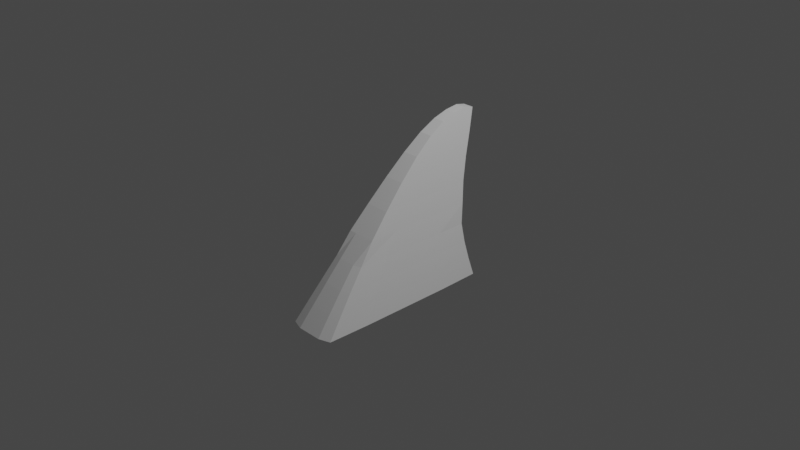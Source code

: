 # Source: sharkfin.blend  (saved by Blender 3.3.6; exported with 4.5.12 LTS)
import bpy
from mathutils import Matrix  # noqa: F401  (used for matrix-valued properties, if any)

bpy.ops.wm.read_factory_settings(use_empty=True)
scene = bpy.context.scene
scene.name = 'Scene'

# ---- collections
col_collection = bpy.data.collections.new('Collection'); scene.collection.children.link(col_collection)

# ---- materials (node trees are filled in below, after node groups)
mat_material = bpy.data.materials.new('Material')
mat_material.alpha_threshold = 0.0
mat_material.use_transparent_shadow = False
mat_material.roughness = 0.5
mat_material.line_color = (0.0, 0.0, 0.0, 1.0)

# ---- material node trees
mat_material.use_nodes = True; mat_material.node_tree.nodes.clear()
_N = mat_material.node_tree.nodes; _L = mat_material.node_tree.links
n0 = _N.new('ShaderNodeOutputMaterial'); n0.name = 'Material Output'; n0.location = (300, 300)
n1 = _N.new('ShaderNodeBsdfPrincipled'); n1.name = 'Principled BSDF'; n1.location = (10, 300)
n1.distribution = 'GGX'
n1.subsurface_method = 'RANDOM_WALK_SKIN'
n1.inputs[3].default_value = 1.45
n1.inputs[27].default_value = (0.0, 0.0, 0.0, 1.0)
n1.inputs[28].default_value = 1.0
_L.new(n1.outputs[0], n0.inputs[0])
n0.is_active_output = True

# ---- world
world_world = bpy.data.worlds.new('World'); scene.world = world_world
world_world.use_nodes = True; world_world.node_tree.nodes.clear()
_N = world_world.node_tree.nodes; _L = world_world.node_tree.links
n0 = _N.new('ShaderNodeOutputWorld'); n0.name = 'World Output'; n0.location = (300, 300)
n1 = _N.new('ShaderNodeBackground'); n1.name = 'Background'; n1.location = (10, 300)
n1.inputs[0].default_value = (0.05088, 0.05088, 0.05088, 1.0)
_L.new(n1.outputs[0], n0.inputs[0])
n0.is_active_output = True
world_world.color = (0.05088, 0.05088, 0.05088)
world_world.use_sun_shadow = False
world_world.sun_shadow_jitter_overblur = 0.0

# ---- cameras
cam_camera = bpy.data.cameras.new('Camera')
cam_camera.clip_end = 100.0
cam_camera.ortho_scale = 7.314

# ---- lights
light_light = bpy.data.lights.new('Light', 'POINT')
light_light.transmission_factor = 0.0
light_light.energy = 1000.0
light_light.shadow_soft_size = 0.1
light_light.shadow_maximum_resolution = 0.006
light_light.use_absolute_resolution = True

# ---- meshes
me_cube = bpy.data.meshes.new('Cube')
me_cube.from_pydata([(0.05705, 1.0, 1.0), (0.157, 0.6691, -0.05987), (0.05705, 0.4398, 1.0), (0.157, -0.576, -0.05987), (-0.05705, 1.0, 1.0), (-0.157, 0.6691, -0.05987), (-0.05705, 0.4398, 1.0), (-0.157, -0.576, -0.05987), (-0.2821, 0.8817, -0.8442), (-0.2821, -1.213, -0.8442), (0.2821, 0.8817, -0.8442), (0.2821, -1.213, -0.8442)], [], [(0, 4, 6, 2), (3, 2, 6, 7), (7, 6, 4, 5), (7, 5, 8, 9), (1, 0, 2, 3), (5, 4, 0, 1), (8, 10, 11, 9), (1, 3, 11, 10), (5, 1, 10, 8), (3, 7, 9, 11)])
_k = {(0, 1): 1.0, (6, 7): 1.0, (2, 3): 1.0, (4, 5): 1.0, (0, 2): 1.0, (4, 6): 1.0, (0, 4): 0.51765, (8, 9): 1.0, (8, 10): 1.0, (9, 11): 1.0, (10, 11): 1.0, (5, 8): 0.69804, (7, 9): 0.69804, (3, 11): 0.69804, (1, 10): 0.69804}
me_cube.attributes.new('crease_edge', 'FLOAT', 'EDGE').data.foreach_set('value', [_k.get((min(e.vertices), max(e.vertices)), 0.0) for e in me_cube.edges])
_uv = me_cube.uv_layers.new(name='UVMap')
_uv.uv.foreach_set('vector', [0.625, 0.5, 0.875, 0.5, 0.875, 0.75, 0.625, 0.75, 0.375, 0.75, 0.625, 0.75, 0.625, 1.0, 0.375, 1.0, 0.375, 0.0, 0.625, 0.0, 0.625, 0.25, 0.375, 0.25, 0.375, 0.0, 0.375, 0.25, 0.375, 0.25, 0.375, 0.0, 0.375, 0.5, 0.625, 0.5, 0.625, 0.75, 0.375, 0.75, 0.375, 0.25, 0.625, 0.25, 0.625, 0.5, 0.375, 0.5, 0.125, 0.5, 0.375, 0.5, 0.375, 0.75, 0.125, 0.75, 0.375, 0.5, 0.375, 0.75, 0.375, 0.75, 0.375, 0.5, 0.375, 0.25, 0.375, 0.5, 0.375, 0.5, 0.375, 0.25, 0.375, 0.75, 0.375, 1.0, 0.375, 1.0, 0.375, 0.75])
me_cube.materials.append(mat_material)
me_cube.use_mirror_vertex_groups = False
me_cube.update()

# ---- objects
ob_cube = bpy.data.objects.new('Cube', me_cube)
ob_light = bpy.data.objects.new('Light', light_light)
ob_camera = bpy.data.objects.new('Camera', cam_camera)

# ---- transforms, parenting, visibility, modifiers, constraints
ob_cube.location = (0.0, 0.0, 0.0)
ob_cube.lock_rotations_4d = False
ob_cube.empty_display_type = 'ARROWS'
ob_cube.lineart.crease_threshold = 0.0
_m = ob_cube.modifiers.new('Subdivision', 'SUBSURF')
_m.levels = 2
ob_light.location = (4.076, 1.005, 5.904)
ob_light.rotation_euler = (0.6503, 0.05522, 1.866)
ob_light.lock_rotations_4d = False
ob_light.empty_display_type = 'ARROWS'
ob_light.color = (0.0, 0.0, 0.0, 0.0)
ob_light.lineart.crease_threshold = 0.0
ob_camera.location = (7.359, -6.926, 4.958)
ob_camera.rotation_euler = (1.109, 0.0, 0.8149)
ob_camera.lock_rotations_4d = False
ob_camera.empty_display_type = 'ARROWS'
ob_camera.color = (0.0, 0.0, 0.0, 0.0)
ob_camera.display_type = 'WIRE'
ob_camera.lineart.crease_threshold = 0.0

# ---- collection membership
col_collection.objects.link(ob_cube)
col_collection.objects.link(ob_light)
col_collection.objects.link(ob_camera)

# ---- scene / render settings (as saved in the file)
scene.camera = ob_camera
scene.frame_start = 1; scene.frame_end = 250; scene.frame_set(1)
scene.render.engine = 'BLENDER_EEVEE_NEXT'
scene.cycles.sampling_pattern = 'TABULATED_SOBOL'
scene.cycles.use_light_tree = False
scene.view_settings.view_transform = 'Filmic'
bpy.context.view_layer.update()

